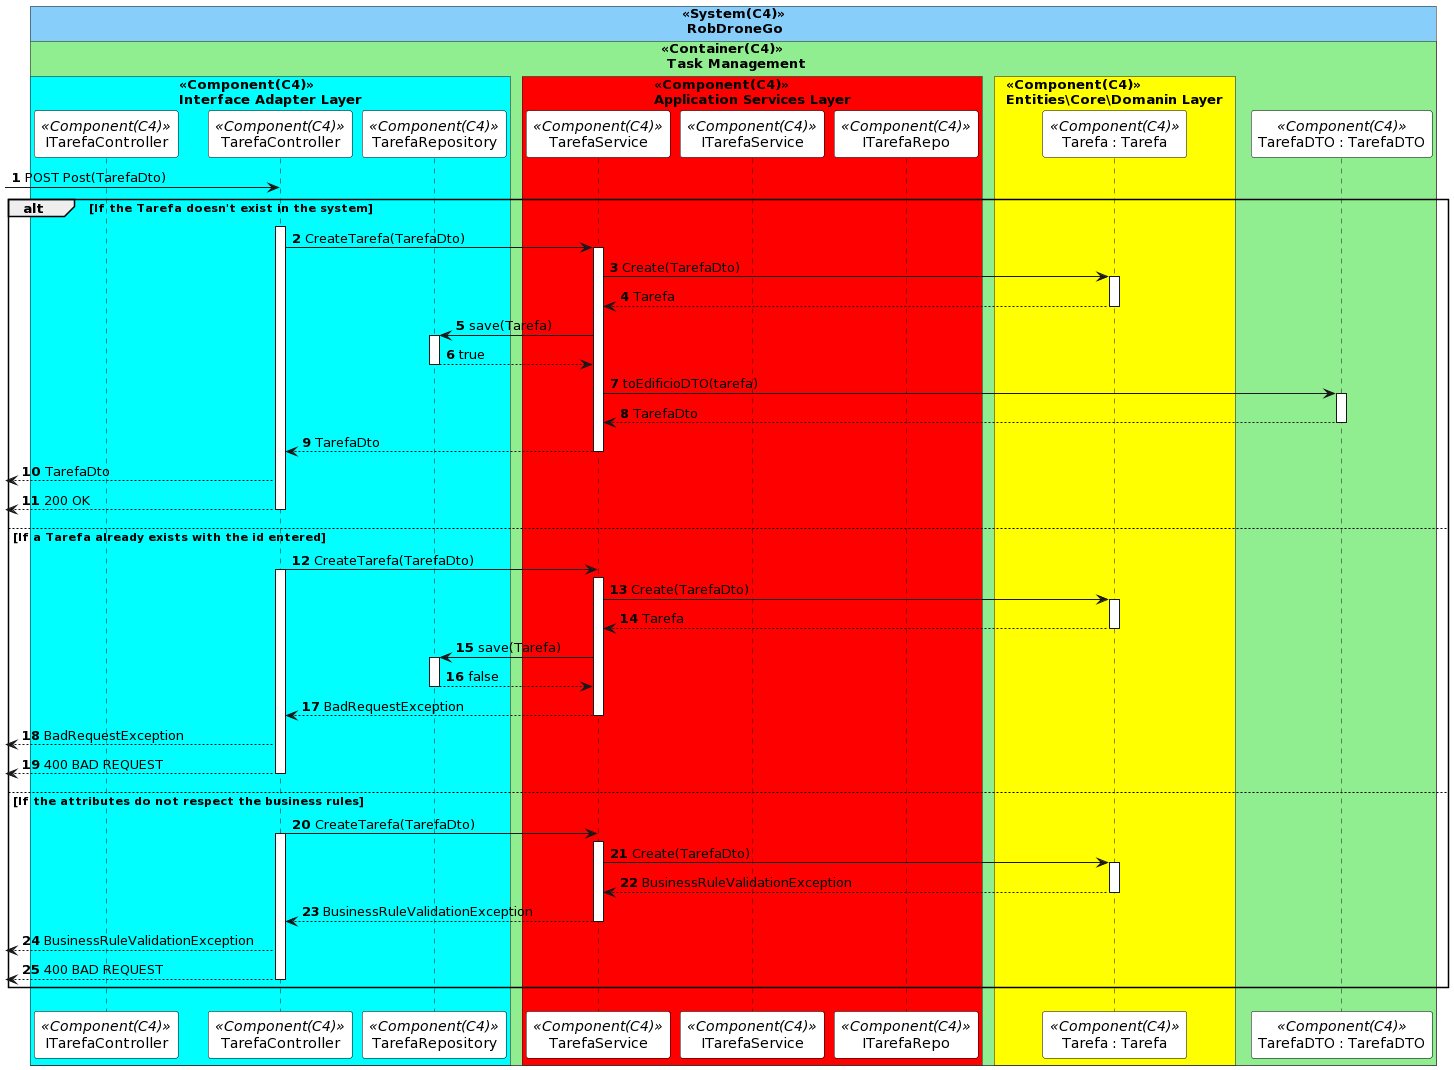

The diagram above was rendered by PlantUML. Its source (embedded in the PNG):
@startuml
autonumber

skinparam sequence {
ParticipantBorderColor black
ParticipantBackgroundColor white
}


!pragma teoz true
box "<<System(C4)>>\n RobDroneGo" #LightSkyBlue
    box "<<Container(C4)>>\n Task Management" #LightGreen

        box "<<Component(C4)>>\nInterface Adapter Layer" #Cyan
            participant ITarefaController as  ICTL <<Component(C4)>>
            participant TarefaController as  CTL <<Component(C4)>>
            participant TarefaRepository as  DR <<Component(C4)>>
        end box
        box "<<Component(C4)>>\nApplication Services Layer" #Red
            participant TarefaService as  SV <<Component(C4)>>
            participant ITarefaService as  ISV <<Component(C4)>>
            participant ITarefaRepo as  IER <<Component(C4)>>
        end box
        box "<<Component(C4)>>\nEntities\Core\Domanin Layer" #Yellow
            participant "Tarefa : Tarefa" as  tarefa <<Component(C4)>>
        end box
    participant "TarefaDTO : TarefaDTO" as  DTO <<Component(C4)>>

    end box
end box   


 -> CTL: POST Post(TarefaDto)
alt If the Tarefa doesn't exist in the system
activate CTL
CTL -> SV : CreateTarefa(TarefaDto)
activate SV

SV -> tarefa : Create(TarefaDto)
activate tarefa
tarefa --> SV : Tarefa
deactivate tarefa

SV -> DR : save(Tarefa)
activate DR
DR --> SV : true
deactivate DR

SV -> DTO : toEdificioDTO(tarefa)
activate DTO
DTO --> SV : TarefaDto
deactivate DTO
SV --> CTL : TarefaDto
deactivate SV
 <-- CTL : TarefaDto

 <-- CTL: 200 OK
deactivate CTL





else If a Tarefa already exists with the id entered




CTL -> SV : CreateTarefa(TarefaDto)
activate CTL
activate SV

SV -> tarefa : Create(TarefaDto)
activate tarefa
tarefa --> SV : Tarefa
deactivate tarefa

SV -> DR : save(Tarefa)
activate DR
DR --> SV : false
deactivate DR
SV --> CTL : BadRequestException
deactivate SV
 <-- CTL : BadRequestException


 <-- CTL: 400 BAD REQUEST
deactivate CTL




else If the attributes do not respect the business rules


CTL -> SV : CreateTarefa(TarefaDto)
activate CTL
activate SV

SV -> tarefa : Create(TarefaDto)
activate tarefa
tarefa --> SV : BusinessRuleValidationException
deactivate tarefa

SV --> CTL : BusinessRuleValidationException
deactivate SV
 <-- CTL : BusinessRuleValidationException

 <-- CTL: 400 BAD REQUEST
deactivate CTL


end
@enduml